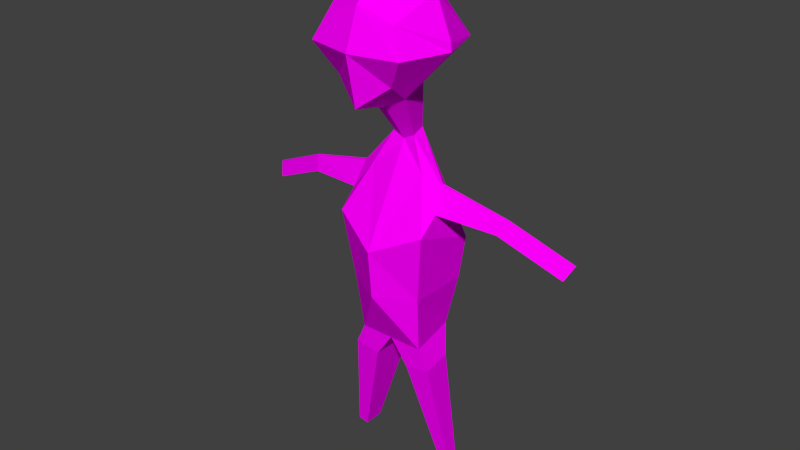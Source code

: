 # Source: drugDealer.blend  (saved by Blender 2.77.0; exported with 4.5.12 LTS)
import bpy
from mathutils import Matrix  # noqa: F401  (used for matrix-valued properties, if any)

bpy.ops.wm.read_factory_settings(use_empty=True)
scene = bpy.context.scene
scene.name = 'Scene'

# ---- collections
col_collection_1 = bpy.data.collections.new('Collection 1'); scene.collection.children.link(col_collection_1)

# ---- images (referenced by path relative to the original .blend; pixels are not part of the script)
import os
ASSET_DIR = os.environ.get("B2B_ASSET_DIR", "")  # directory of the original .blend (textures are referenced by path, not embedded)
HERE = os.path.dirname(os.path.abspath(__file__))  # packed textures are extracted next to this script under _unpacked/

def load_image(name, relpath, width, height, colorspace="sRGB"):
    """Load a texture the original file referenced (path relative to the .blend, or extracted next to this script)."""
    p = next((c for c in (os.path.join(HERE, relpath), os.path.join(ASSET_DIR, relpath)) if relpath and os.path.exists(c)), "")
    if p:
        img = bpy.data.images.load(p, check_existing=True)
        img.name = name
    else:  # same state as the original file: an image datablock whose file is absent (Cycles renders it pink)
        img = bpy.data.images.new(name, width, height)
        img.source = "FILE"
        img.filepath = "//" + (relpath or name)
    img.colorspace_settings.name = colorspace
    return img
img_colorpalette_jpg = load_image('colorPalette.jpg', 'colorPalette.jpg', 1024, 1024, 'sRGB')

# ---- materials (node trees are filled in below, after node groups)
mat_material = bpy.data.materials.new('Material')
mat_material.alpha_threshold = 0.0
mat_material.roughness = 0.5
mat_material.line_color = (0.0, 0.0, 0.0, 1.0)

# ---- material node trees
mat_material.use_nodes = True; mat_material.node_tree.nodes.clear()
_N = mat_material.node_tree.nodes; _L = mat_material.node_tree.links
n0 = _N.new('ShaderNodeOutputMaterial'); n0.name = 'Material Output'; n0.location = (300, 300)
n1 = _N.new('ShaderNodeBsdfDiffuse'); n1.name = 'Diffuse BSDF'; n1.location = (10, 300)
n2 = _N.new('ShaderNodeTexCoord'); n2.name = 'Texture Coordinate'; n2.location = (120, 149)
n3 = _N.new('ShaderNodeTexImage'); n3.name = 'Image Texture'; n3.location = (367, 136)
n3.width = 140
n3.image = img_colorpalette_jpg
_L.new(n1.outputs[0], n0.inputs[0])
_L.new(n2.outputs[2], n3.inputs[0])
_L.new(n3.outputs[0], n1.inputs[0])
n0.is_active_output = True

# ---- world
world_world = bpy.data.worlds.new('World'); scene.world = world_world
world_world.color = (0.05088, 0.05088, 0.05088)
world_world.use_sun_shadow = False
world_world.sun_shadow_jitter_overblur = 0.0
world_world.cycles.sampling_method = 'NONE'
world_world.cycles.sample_map_resolution = 256

# ---- meshes
me_cube = bpy.data.meshes.new('Cube')
me_cube.from_pydata([(0.4031, -0.2835, 1.402), (0.1961, 0.2057, 0.9994), (0.2995, 0.4516, 1.623), (0.2469, 0.4192, 1.157), (0.2995, -0.1192, 1.695), (0.1457, -0.067, 1.05), (0.4031, 0.1197, 1.806), (0.4031, 0.5228, 1.402), (0.541, 0.1197, 1.402), (0.07143, -0.1552, 0.6519), (0.09614, -0.0215, 0.6272), (0.4117, -0.2903, -0.2331), (0.3985, 0.2632, -0.04468), (0.202, -0.3291, -1.131), (0.2888, 0.1404, -1.131), (0.3729, -0.02975, 0.3061), (0.3761, -0.001859, 0.2995), (0.3798, -0.05793, 0.1084), (0.4078, 0.1028, 0.09874), (0.9543, -0.07304, 0.1659), (0.9537, -0.05648, 0.1616), (0.8904, -0.08977, 0.06733), (0.9008, 0.005669, 0.05306), (1.483, -0.1717, -0.07163), (1.482, -0.1552, -0.0759), (1.419, -0.1885, -0.1702), (1.429, -0.09303, -0.1844), (0.319, -0.1825, -1.327), (0.3761, 0.1311, -1.317), (0.1538, -0.291, -1.355), (0.1538, 0.1311, -1.355), (0.4806, -0.1419, -2.272), (0.5039, -0.01406, -2.268), (0.4132, -0.1861, -2.284), (0.4132, -0.01406, -2.284), (0.3237, -0.3255, -0.6466), (0.3188, 0.1975, -0.6466), (-0.4031, -0.2835, 1.402), (-0.1961, 0.2057, 0.9994), (9.128e-08, -0.2228, 1.704), (9.128e-08, -0.1613, 0.9994), (-0.2995, 0.4516, 1.623), (-0.2469, 0.4192, 1.157), (-0.2995, -0.1192, 1.695), (-0.1457, -0.067, 1.05), (9.128e-08, 0.5228, 0.9696), (8.541e-08, 0.4897, 1.726), (-0.4031, 0.1197, 1.806), (-0.4031, 0.5228, 1.402), (9.128e-08, 0.6113, 1.402), (-0.541, 0.1197, 1.402), (9.834e-08, -0.3302, 1.402), (9.128e-08, 0.2057, 0.8988), (9.128e-08, 0.1197, 2.012), (-0.07143, -0.1552, 0.6519), (-0.09614, -0.0215, 0.6272), (9.128e-08, -0.2015, 0.6272), (9.128e-08, -0.0215, 0.5778), (-0.4117, -0.2903, -0.2331), (-0.3985, 0.2632, -0.04468), (9.128e-08, -0.5568, -0.2331), (9.128e-08, 0.4143, -0.2331), (-0.202, -0.3291, -1.131), (-0.2888, 0.1404, -1.131), (9.128e-08, -0.4916, -1.131), (9.128e-08, 0.1404, -1.131), (-0.3729, -0.02975, 0.3061), (-0.3761, -0.001859, 0.2995), (-0.3798, -0.05793, 0.1084), (-0.4078, 0.1028, 0.09874), (-0.9543, -0.07304, 0.1659), (-0.9537, -0.05648, 0.1616), (-0.8904, -0.08977, 0.06733), (-0.9008, 0.005669, 0.05306), (-1.483, -0.1717, -0.07163), (-1.482, -0.1552, -0.0759), (-1.419, -0.1885, -0.1702), (-1.429, -0.09303, -0.1844), (-0.319, -0.1825, -1.327), (-0.3761, 0.1311, -1.317), (-0.1538, -0.291, -1.355), (-0.1538, 0.1311, -1.355), (-0.4806, -0.1419, -2.272), (-0.5039, -0.01406, -2.268), (-0.4132, -0.1861, -2.284), (-0.4132, -0.01406, -2.284), (-0.3237, -0.3255, -0.6466), (-0.3188, 0.1975, -0.6466), (9.128e-08, 0.3745, -0.6466), (9.128e-08, -0.5587, -0.6466), (0.4001, -0.2787, 1.411), (0.5261, 0.1197, 1.502), (-0.5357, 0.1197, 1.471), (0.2334, 0.04936, 0.3626), (-0.2334, 0.04936, 0.3626)], [], [(0, 51, 40, 5), (4, 39, 51, 0, 90), (2, 91, 8, 7), (6, 4, 90, 91), (46, 2, 7, 49), (7, 8, 1, 3), (52, 45, 3, 1), (8, 0, 5, 1), (49, 7, 3, 45), (4, 6, 53, 39), (6, 2, 46, 53), (57, 10, 93), (9, 56, 60, 11), (5, 40, 56, 9), (1, 5, 9, 10), (52, 1, 10, 57), (36, 35, 13, 14), (11, 12, 18, 17), (64, 65, 30, 29), (35, 89, 64, 13), (88, 36, 14, 65), (18, 16, 20, 22), (9, 11, 17, 15), (10, 9, 15, 16), (12, 93, 10, 16, 18), (21, 22, 26, 25), (17, 18, 22, 21), (15, 17, 21, 19), (16, 15, 19, 20), (24, 23, 25, 26), (19, 21, 25, 23), (20, 19, 23, 24), (22, 20, 24, 26), (29, 30, 34, 33), (65, 14, 28, 30), (14, 13, 27, 28), (13, 64, 29, 27), (33, 34, 32, 31), (27, 29, 33, 31), (30, 28, 32, 34), (28, 27, 31, 32), (61, 12, 36, 88), (11, 60, 89, 35), (12, 11, 35, 36), (37, 44, 40, 51), (43, 37, 51, 39), (41, 48, 50, 92), (47, 92, 37, 43), (46, 49, 48, 41), (48, 42, 38, 50), (52, 38, 42, 45), (50, 38, 44, 37), (49, 45, 42, 48), (43, 39, 53, 47), (47, 53, 46, 41), (57, 94, 55), (54, 58, 60, 56), (44, 54, 56, 40), (38, 55, 54, 44), (52, 57, 55, 38), (87, 63, 62, 86), (58, 68, 69, 59), (64, 80, 81, 65), (86, 62, 64, 89), (88, 65, 63, 87), (69, 73, 71, 67), (54, 66, 68, 58), (55, 67, 66, 54), (59, 69, 67, 55, 94), (72, 76, 77, 73), (68, 72, 73, 69), (66, 70, 72, 68), (67, 71, 70, 66), (75, 77, 76, 74), (70, 74, 76, 72), (71, 75, 74, 70), (73, 77, 75, 71), (80, 84, 85, 81), (65, 81, 79, 63), (63, 79, 78, 62), (62, 78, 80, 64), (84, 82, 83, 85), (78, 82, 84, 80), (81, 85, 83, 79), (79, 83, 82, 78), (61, 88, 87, 59), (58, 86, 89, 60), (59, 87, 86, 58), (91, 2, 6), (91, 90, 0, 8), (92, 47, 41), (37, 92, 50), (94, 57, 61, 59), (93, 12, 61, 57)])
_uv = me_cube.uv_layers.new(name='UVMap')
_uv.uv.foreach_set('vector', [0.09548, 0.9349, 0.09525, 0.9347, 0.09533, 0.9343, 0.09538, 0.9344, 0.5842, 0.2848, 0.584, 0.2862, 0.583, 0.286, 0.5832, 0.2842, 0.5832, 0.2842, 0.09567, 0.9357, 0.09576, 0.9354, 0.09583, 0.9354, 0.09583, 0.9358, 0.5849, 0.2843, 0.5842, 0.2848, 0.5832, 0.2842, 0.5842, 0.2836, 0.09529, 0.9351, 0.09547, 0.9349, 0.09564, 0.935, 0.09547, 0.9353, 0.09488, 0.9358, 0.09475, 0.9354, 0.09504, 0.9354, 0.095, 0.9357, 0.09518, 0.9354, 0.0952, 0.9357, 0.095, 0.9357, 0.09504, 0.9354, 0.09475, 0.9354, 0.09481, 0.9349, 0.09504, 0.9351, 0.09504, 0.9354, 0.09547, 0.9353, 0.09564, 0.935, 0.09567, 0.9353, 0.09567, 0.9356, 0.5842, 0.2848, 0.5849, 0.2843, 0.5853, 0.2863, 0.584, 0.2862, 0.5828, 0.284, 0.5816, 0.2836, 0.5816, 0.2824, 0.583, 0.2824, 0.7444, 0.4663, 0.7445, 0.4662, 0.7447, 0.4665, 0.8506, 0.02245, 0.8505, 0.02238, 0.8508, 0.02148, 0.851, 0.02171, 0.09538, 0.9344, 0.09533, 0.9343, 0.09544, 0.9339, 0.09547, 0.934, 0.09643, 0.9345, 0.09624, 0.9345, 0.09621, 0.934, 0.0963, 0.934, 0.09518, 0.9354, 0.09504, 0.9354, 0.09513, 0.9351, 0.0952, 0.9351, 0.8516, 0.02107, 0.8513, 0.02101, 0.8513, 0.02046, 0.8516, 0.02051, 0.8513, 0.02148, 0.8516, 0.02176, 0.8515, 0.02191, 0.8514, 0.0219, 0.8493, 0.02387, 0.8489, 0.02387, 0.8489, 0.02357, 0.8492, 0.02357, 0.8513, 0.02101, 0.8511, 0.021, 0.8512, 0.02045, 0.8513, 0.02046, 0.8491, 0.02075, 0.8493, 0.02054, 0.8494, 0.02101, 0.8492, 0.02115, 0.09405, 0.9312, 0.09397, 0.931, 0.09436, 0.9309, 0.09437, 0.931, 0.8513, 0.02252, 0.8513, 0.02148, 0.8514, 0.0219, 0.8514, 0.02213, 0.8514, 0.02251, 0.8513, 0.02252, 0.8514, 0.02213, 0.8514, 0.02213, 0.8492, 0.01993, 0.849, 0.01962, 0.8488, 0.01932, 0.8491, 0.01951, 0.8491, 0.01973, 0.09624, 0.9351, 0.09618, 0.9351, 0.09619, 0.9345, 0.09626, 0.9345, 0.09628, 0.9356, 0.09616, 0.9356, 0.09618, 0.9351, 0.09624, 0.9351, 0.09603, 0.9345, 0.09616, 0.9346, 0.0961, 0.9351, 0.09602, 0.9352, 0.09397, 0.931, 0.09396, 0.931, 0.09436, 0.9308, 0.09436, 0.9309, 0.09472, 0.9345, 0.09474, 0.9345, 0.09474, 0.9346, 0.09467, 0.9346, 0.09602, 0.9352, 0.0961, 0.9351, 0.09616, 0.9358, 0.09609, 0.9358, 0.09436, 0.9309, 0.09436, 0.9308, 0.09475, 0.9308, 0.09475, 0.9308, 0.09437, 0.931, 0.09436, 0.9309, 0.09475, 0.9308, 0.09475, 0.931, 0.8492, 0.02357, 0.8489, 0.02357, 0.849, 0.02246, 0.8491, 0.02246, 0.8492, 0.02115, 0.8494, 0.02101, 0.8495, 0.02115, 0.8494, 0.02129, 0.8516, 0.02051, 0.8513, 0.02046, 0.8514, 0.02025, 0.8516, 0.0203, 0.8513, 0.02046, 0.8512, 0.02045, 0.8514, 0.02021, 0.8514, 0.02025, 0.8498, 0.02246, 0.8498, 0.02266, 0.8498, 0.02266, 0.8498, 0.02251, 0.8494, 0.02484, 0.8493, 0.0248, 0.8494, 0.02376, 0.8494, 0.02377, 0.8494, 0.02129, 0.8495, 0.02115, 0.8498, 0.02198, 0.8498, 0.02203, 0.8516, 0.0203, 0.8514, 0.02025, 0.8515, 0.01917, 0.8516, 0.01919, 0.849, 0.02036, 0.8492, 0.01993, 0.8493, 0.02054, 0.8491, 0.02075, 0.851, 0.02171, 0.8508, 0.02148, 0.851, 0.02105, 0.8511, 0.02123, 0.8516, 0.02176, 0.8513, 0.02148, 0.8513, 0.02101, 0.8516, 0.02107, 0.095, 0.9345, 0.09521, 0.9343, 0.09533, 0.9343, 0.09525, 0.9347, 0.5841, 0.2875, 0.583, 0.2879, 0.583, 0.286, 0.584, 0.2862, 0.0933, 0.9353, 0.09326, 0.9351, 0.09352, 0.9352, 0.09352, 0.9353, 0.5847, 0.288, 0.5839, 0.2884, 0.583, 0.2879, 0.5841, 0.2875, 0.09529, 0.9351, 0.09547, 0.9353, 0.09528, 0.9357, 0.0952, 0.9354, 0.09326, 0.9351, 0.09336, 0.9348, 0.09352, 0.9347, 0.09352, 0.9352, 0.09355, 0.9345, 0.09352, 0.9347, 0.09336, 0.9348, 0.09333, 0.9345, 0.09352, 0.9352, 0.09352, 0.9347, 0.09371, 0.9347, 0.09381, 0.9352, 0.09547, 0.9353, 0.09567, 0.9356, 0.09545, 0.9357, 0.09528, 0.9357, 0.5841, 0.2875, 0.584, 0.2862, 0.5853, 0.2863, 0.5847, 0.288, 0.5828, 0.2864, 0.583, 0.2884, 0.5816, 0.2882, 0.5816, 0.2867, 0.7444, 0.4663, 0.7443, 0.4668, 0.7443, 0.4663, 0.8505, 0.02237, 0.8505, 0.02128, 0.8508, 0.02148, 0.8505, 0.02238, 0.09521, 0.9343, 0.09538, 0.9339, 0.09544, 0.9339, 0.09533, 0.9343, 0.09352, 0.9347, 0.09371, 0.9343, 0.09381, 0.9343, 0.09371, 0.9347, 0.09359, 0.9307, 0.09366, 0.9309, 0.09358, 0.9309, 0.09344, 0.9307, 0.8483, 0.0233, 0.8483, 0.02385, 0.848, 0.02392, 0.848, 0.02335, 0.848, 0.02286, 0.8481, 0.02248, 0.8482, 0.02246, 0.8483, 0.02261, 0.8493, 0.02376, 0.8495, 0.02351, 0.8497, 0.02351, 0.8498, 0.02376, 0.8507, 0.0209, 0.8509, 0.02047, 0.8511, 0.02056, 0.851, 0.02105, 0.8491, 0.02075, 0.8492, 0.02115, 0.849, 0.02129, 0.8489, 0.02085, 0.09355, 0.9316, 0.09324, 0.9319, 0.09317, 0.9318, 0.0935, 0.9314, 0.8505, 0.02237, 0.8504, 0.02187, 0.8504, 0.02167, 0.8505, 0.02128, 0.8488, 0.02274, 0.8488, 0.02246, 0.8488, 0.02247, 0.8489, 0.02279, 0.8487, 0.02031, 0.8486, 0.02012, 0.8486, 0.01987, 0.8487, 0.01941, 0.8487, 0.01986, 0.09587, 0.9355, 0.09587, 0.9349, 0.09594, 0.9349, 0.09594, 0.9356, 0.09583, 0.9361, 0.09587, 0.9355, 0.09594, 0.9356, 0.09594, 0.9361, 0.09528, 0.9334, 0.09498, 0.9329, 0.09505, 0.9329, 0.09533, 0.9332, 0.0935, 0.9314, 0.09317, 0.9318, 0.09317, 0.9318, 0.0935, 0.9314, 0.09469, 0.9344, 0.09474, 0.9345, 0.09467, 0.9345, 0.09468, 0.9344, 0.09498, 0.9329, 0.09475, 0.9324, 0.09482, 0.9323, 0.09505, 0.9329, 0.09317, 0.9318, 0.0929, 0.9322, 0.09289, 0.9322, 0.09317, 0.9318, 0.09324, 0.9319, 0.09297, 0.9323, 0.0929, 0.9322, 0.09317, 0.9318, 0.8495, 0.02351, 0.8495, 0.02246, 0.8496, 0.02246, 0.8497, 0.02351, 0.8492, 0.02115, 0.8492, 0.02144, 0.849, 0.02151, 0.849, 0.02129, 0.8483, 0.02385, 0.8483, 0.02403, 0.8481, 0.02409, 0.848, 0.02392, 0.8509, 0.02047, 0.8509, 0.02022, 0.851, 0.02027, 0.8511, 0.02056, 0.8498, 0.02286, 0.8498, 0.02281, 0.8498, 0.02266, 0.8498, 0.02266, 0.8509, 0.02022, 0.8511, 0.01917, 0.8511, 0.01919, 0.851, 0.02027, 0.8492, 0.02144, 0.8493, 0.02243, 0.8492, 0.02246, 0.849, 0.02151, 0.8483, 0.02403, 0.8483, 0.02505, 0.8482, 0.02507, 0.8481, 0.02409, 0.849, 0.02036, 0.8491, 0.02075, 0.8489, 0.02085, 0.8487, 0.02031, 0.8505, 0.02128, 0.8507, 0.0209, 0.851, 0.02105, 0.8508, 0.02148, 0.8483, 0.02261, 0.8483, 0.0233, 0.848, 0.02335, 0.848, 0.02286, 0.5822, 0.2853, 0.5816, 0.2836, 0.5828, 0.284, 0.09576, 0.9354, 0.09581, 0.9349, 0.09582, 0.9349, 0.09583, 0.9354, 0.5822, 0.2853, 0.5828, 0.2864, 0.5816, 0.2867, 0.09381, 0.9352, 0.09352, 0.9353, 0.09352, 0.9352, 0.8487, 0.01986, 0.8487, 0.01941, 0.849, 0.02036, 0.8487, 0.02031, 0.849, 0.01962, 0.8492, 0.01993, 0.849, 0.02036, 0.8487, 0.01941])
me_cube.materials.append(mat_material)
me_cube.use_remesh_preserve_volume = False
me_cube.use_remesh_preserve_attributes = False
me_cube.use_mirror_vertex_groups = False
me_cube.update()
arm_armature_001 = bpy.data.armatures.new('Armature.001')  # bones are not reproduced

# ---- objects
ob_armature = bpy.data.objects.new('Armature', arm_armature_001)
ob_drugdealer = bpy.data.objects.new('drugDealer', me_cube)

# ---- transforms, parenting, visibility, modifiers, constraints
ob_armature.location = (0.0, 0.0, 0.2786)
ob_armature.scale = (0.663, 0.663, 0.663)
ob_armature.hide_viewport = True
ob_armature.show_in_front = True
ob_armature.lineart.crease_threshold = 0.0
ob_drugdealer.parent = ob_armature
ob_drugdealer.matrix_parent_inverse = Matrix(((1.508, 0.0, 0.0, 0.0), (0.0, 1.508, 0.0, 0.0), (0.0, 0.0, 1.508, -0.4203), (0.0, 0.0, 0.0, 1.0)))
ob_drugdealer.location = (7.05e-08, 0.0528, 1.02)
ob_drugdealer.rotation_euler = (0.0, -0.0, 3.142)
ob_drugdealer.scale = (0.417, 0.417, 0.417)
ob_drugdealer.lock_rotations_4d = False
ob_drugdealer.empty_display_type = 'ARROWS'
ob_drugdealer.lineart.crease_threshold = 0.0
_vg = ob_drugdealer.vertex_groups.new(name='Torso')
for _i, _w in zip([11, 12, 13, 14, 17, 18, 27, 29, 30, 35, 36, 58, 59, 60, 61, 62, 63, 64, 65, 68, 69, 78, 80, 81, 86, 87, 88, 89, 93, 94], [0.7512, 0.4633, 0.5914, 0.03864, 0.06794, 0.08897, 0.1261, 0.1799, 0.0629, 0.8784, 0.7201, 0.7525, 0.4652, 0.8549, 0.5022, 0.5966, 0.07161, 0.6313, 0.7032, 0.07251, 0.09252, 0.1323, 0.1863, 0.07396, 0.8796, 0.7244, 0.8442, 0.8934, 0.2317, 0.2326]): _vg.add([_i], _w, 'REPLACE')
_vg = ob_drugdealer.vertex_groups.new(name='Chest')
for _i, _w in zip([12, 18, 36, 59, 61, 69, 87, 88, 93, 94], [0.3249, 0.04902, 0.08668, 0.3255, 0.442, 0.0511, 0.08695, 0.0666, 0.1625, 0.1627]): _vg.add([_i], _w, 'REPLACE')
_vg = ob_drugdealer.vertex_groups.new(name='Arm.R')
for _i, _w in zip([55, 58, 59, 60, 66, 67, 68, 69, 70, 71, 72, 73, 86, 87, 94], [0.03194, 0.2337, 0.2424, 0.0377, 0.9431, 0.9464, 0.8965, 0.8442, 0.9874, 0.9883, 0.9946, 0.9984, 0.03724, 0.05696, 0.1372]): _vg.add([_i], _w, 'REPLACE')
_vg = ob_drugdealer.vertex_groups.new(name='Hand.R')
for _i, _w in zip([74, 75, 76, 77], [0.985, 0.9823, 0.9804, 0.9888]): _vg.add([_i], _w, 'REPLACE')
_vg = ob_drugdealer.vertex_groups.new(name='Neck')
for _i, _w in zip([1, 3, 9, 10, 15, 16, 38, 40, 42, 45, 52, 54, 55, 56, 57, 60, 66, 67, 93, 94], [0.03143, 0.02366, 0.9646, 0.9507, 0.04506, 0.03875, 0.03142, 0.02592, 0.02365, 0.01799, 0.124, 0.9646, 0.9505, 0.9616, 0.9984, 0.01976, 0.03842, 0.03166, 0.4753, 0.4753]): _vg.add([_i], _w, 'REPLACE')
_vg = ob_drugdealer.vertex_groups.new(name='Head')
for _i, _w in zip([0, 1, 2, 3, 4, 5, 6, 7, 8, 37, 38, 39, 40, 41, 42, 43, 44, 45, 46, 47, 48, 49, 50, 51, 52, 53, 90, 91, 92], [0.9963, 0.9575, 0.9977, 0.9616, 0.9982, 0.9777, 0.9986, 0.9912, 0.9938, 0.9963, 0.9575, 0.9989, 0.9608, 0.9977, 0.9616, 0.9982, 0.9777, 0.9646, 0.9986, 0.9986, 0.9912, 0.9918, 0.9938, 0.9951, 0.8712, 0.9995, 0.9963, 0.9964, 0.9961]): _vg.add([_i], _w, 'REPLACE')
_vg = ob_drugdealer.vertex_groups.new(name='Arm.L')
for _i, _w in zip([10, 11, 12, 15, 16, 17, 18, 19, 20, 21, 22, 35, 36, 60, 93], [0.03157, 0.2352, 0.2442, 0.9396, 0.9426, 0.9024, 0.8485, 0.9869, 0.9879, 0.9948, 0.9989, 0.03776, 0.05726, 0.03827, 0.1379]): _vg.add([_i], _w, 'REPLACE')
_vg = ob_drugdealer.vertex_groups.new(name='Hand.L')
for _i, _w in zip([23, 24, 25, 26], [0.9875, 0.9851, 0.9831, 0.9916]): _vg.add([_i], _w, 'REPLACE')
_vg = ob_drugdealer.vertex_groups.new(name='UpperLeg.R')
for _i, _w in zip([13, 29, 62, 63, 64, 65, 78, 79, 80, 81, 86, 87, 88, 89], [0.03073, 0.0164, 0.3503, 0.9156, 0.1771, 0.1428, 0.821, 0.9979, 0.7593, 0.8928, 0.06059, 0.1363, 0.02298, 0.01979]): _vg.add([_i], _w, 'REPLACE')
_vg = ob_drugdealer.vertex_groups.new(name='LowerLeg.R')
for _i, _w in zip([78, 82, 83, 84, 85], [0.008732, 0.9896, 0.9977, 0.9764, 0.9972]): _vg.add([_i], _w, 'REPLACE')
_vg = ob_drugdealer.vertex_groups.new(name='UpperLeg.L')
for _i, _w in zip([13, 14, 27, 28, 29, 30, 35, 36, 62, 64, 65, 80, 88, 89], [0.3572, 0.9479, 0.8293, 0.9962, 0.7685, 0.909, 0.06198, 0.1412, 0.03338, 0.1801, 0.1478, 0.01982, 0.02576, 0.02116]): _vg.add([_i], _w, 'REPLACE')
_vg = ob_drugdealer.vertex_groups.new(name='LowerLeg.L')
for _i, _w in zip([27, 31, 32, 33, 34], [0.007023, 0.9901, 0.9964, 0.9782, 0.9981]): _vg.add([_i], _w, 'REPLACE')
_vg = ob_drugdealer.vertex_groups.new(name='Floor')
_m = ob_drugdealer.modifiers.new('Armature', 'ARMATURE')
_m.object = ob_armature

# ---- collection membership
col_collection_1.objects.link(ob_armature)
col_collection_1.objects.link(ob_drugdealer)

# ---- scene / render settings (as saved in the file)
scene.frame_start = 1; scene.frame_end = 250; scene.frame_set(0)
scene.render.engine = 'CYCLES'
scene.render.resolution_percentage = 50
scene.render.dither_intensity = 0.0
scene.cycles.use_denoising = False
scene.cycles.samples = 10
scene.cycles.sampling_pattern = 'TABULATED_SOBOL'
scene.cycles.light_sampling_threshold = 0.0
scene.cycles.use_adaptive_sampling = False
scene.cycles.use_light_tree = False
scene.cycles.blur_glossy = 0.0
scene.cycles.pixel_filter_type = 'GAUSSIAN'
scene.cycles.sample_clamp_indirect = 0.0
scene.view_settings.view_transform = 'Standard'
bpy.context.view_layer.update()

# ---- added for rendering (the .blend has no active camera and no usable light): camera, sun
cam_auto = bpy.data.cameras.new('AutoCamera')
cam_auto.lens = 50.0
cam_auto.sensor_width = 36.0
cam_auto.clip_end = 1000.0
ob_auto_camera = bpy.data.objects.new('AutoCamera', cam_auto)
scene.collection.objects.link(ob_auto_camera)
ob_auto_camera.location = (2.07275, -2.4458, 2.61764)
ob_auto_camera.rotation_euler = (1.09748, -7.21219e-08, 0.694738)
scene.camera = ob_auto_camera
light_auto_sun = bpy.data.lights.new('AutoSun', 'SUN')
light_auto_sun.energy = 3.0
light_auto_sun.angle = 0.0523599
ob_auto_sun = bpy.data.objects.new('AutoSun', light_auto_sun)
scene.collection.objects.link(ob_auto_sun)
ob_auto_sun.rotation_euler = (0.872665, 0.174533, 0.523599)
bpy.context.view_layer.update()
